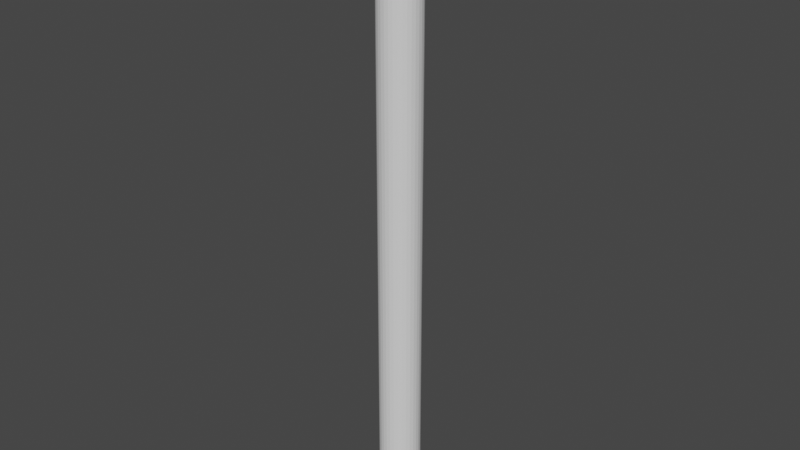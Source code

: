 # Source: glowstick.blend  (saved by Blender 2.93.21; exported with 4.5.12 LTS)
import bpy
from mathutils import Matrix  # noqa: F401  (used for matrix-valued properties, if any)

bpy.ops.wm.read_factory_settings(use_empty=True)
scene = bpy.context.scene
scene.name = 'Scene'

# ---- collections
col_collection = bpy.data.collections.new('Collection'); scene.collection.children.link(col_collection)

# ---- world
world_world = bpy.data.worlds.new('World'); scene.world = world_world
world_world.use_nodes = True; world_world.node_tree.nodes.clear()
_N = world_world.node_tree.nodes; _L = world_world.node_tree.links
n0 = _N.new('ShaderNodeOutputWorld'); n0.name = 'World Output'; n0.location = (300, 300)
n1 = _N.new('ShaderNodeBackground'); n1.name = 'Background'; n1.location = (10, 300)
n1.inputs[0].default_value = (0.05088, 0.05088, 0.05088, 1.0)
_L.new(n1.outputs[0], n0.inputs[0])
n0.is_active_output = True
world_world.color = (0.05088, 0.05088, 0.05088)
world_world.use_sun_shadow = False
world_world.sun_shadow_jitter_overblur = 0.0

# ---- meshes
me_cylinder = bpy.data.meshes.new('Cylinder')
me_cylinder.from_pydata([(0.0, 0.01, -0.15), (0.0, 0.01, 0.15), (0.001951, 0.009808, -0.15), (0.001951, 0.009808, 0.15), (0.003827, 0.009239, -0.15), (0.003827, 0.009239, 0.15), (0.005556, 0.008315, -0.15), (0.005556, 0.008315, 0.15), (0.007071, 0.007071, -0.15), (0.007071, 0.007071, 0.15), (0.008315, 0.005556, -0.15), (0.008315, 0.005556, 0.15), (0.009239, 0.003827, -0.15), (0.009239, 0.003827, 0.15), (0.009808, 0.001951, -0.15), (0.009808, 0.001951, 0.15), (0.01, -4.371e-10, -0.15), (0.01, -4.371e-10, 0.15), (0.009808, -0.001951, -0.15), (0.009808, -0.001951, 0.15), (0.009239, -0.003827, -0.15), (0.009239, -0.003827, 0.15), (0.008315, -0.005556, -0.15), (0.008315, -0.005556, 0.15), (0.007071, -0.007071, -0.15), (0.007071, -0.007071, 0.15), (0.005556, -0.008315, -0.15), (0.005556, -0.008315, 0.15), (0.003827, -0.009239, -0.15), (0.003827, -0.009239, 0.15), (0.001951, -0.009808, -0.15), (0.001951, -0.009808, 0.15), (-8.742e-10, -0.01, -0.15), (-8.742e-10, -0.01, 0.15), (-0.001951, -0.009808, -0.15), (-0.001951, -0.009808, 0.15), (-0.003827, -0.009239, -0.15), (-0.003827, -0.009239, 0.15), (-0.005556, -0.008315, -0.15), (-0.005556, -0.008315, 0.15), (-0.007071, -0.007071, -0.15), (-0.007071, -0.007071, 0.15), (-0.008315, -0.005556, -0.15), (-0.008315, -0.005556, 0.15), (-0.009239, -0.003827, -0.15), (-0.009239, -0.003827, 0.15), (-0.009808, -0.001951, -0.15), (-0.009808, -0.001951, 0.15), (-0.01, 1.192e-10, -0.15), (-0.01, 1.192e-10, 0.15), (-0.009808, 0.001951, -0.15), (-0.009808, 0.001951, 0.15), (-0.009239, 0.003827, -0.15), (-0.009239, 0.003827, 0.15), (-0.008315, 0.005556, -0.15), (-0.008315, 0.005556, 0.15), (-0.007071, 0.007071, -0.15), (-0.007071, 0.007071, 0.15), (-0.005556, 0.008315, -0.15), (-0.005556, 0.008315, 0.15), (-0.003827, 0.009239, -0.15), (-0.003827, 0.009239, 0.15), (-0.001951, 0.009808, -0.15), (-0.001951, 0.009808, 0.15)], [], [(0, 1, 3, 2), (2, 3, 5, 4), (4, 5, 7, 6), (6, 7, 9, 8), (8, 9, 11, 10), (10, 11, 13, 12), (12, 13, 15, 14), (14, 15, 17, 16), (16, 17, 19, 18), (18, 19, 21, 20), (20, 21, 23, 22), (22, 23, 25, 24), (24, 25, 27, 26), (26, 27, 29, 28), (28, 29, 31, 30), (30, 31, 33, 32), (32, 33, 35, 34), (34, 35, 37, 36), (36, 37, 39, 38), (38, 39, 41, 40), (40, 41, 43, 42), (42, 43, 45, 44), (44, 45, 47, 46), (46, 47, 49, 48), (48, 49, 51, 50), (50, 51, 53, 52), (52, 53, 55, 54), (54, 55, 57, 56), (56, 57, 59, 58), (58, 59, 61, 60), (3, 1, 63, 61, 59, 57, 55, 53, 51, 49, 47, 45, 43, 41, 39, 37, 35, 33, 31, 29, 27, 25, 23, 21, 19, 17, 15, 13, 11, 9, 7, 5), (60, 61, 63, 62), (62, 63, 1, 0), (0, 2, 4, 6, 8, 10, 12, 14, 16, 18, 20, 22, 24, 26, 28, 30, 32, 34, 36, 38, 40, 42, 44, 46, 48, 50, 52, 54, 56, 58, 60, 62)])
_uv = me_cylinder.uv_layers.new(name='UVMap')
_uv.uv.foreach_set('vector', [1.0, 0.5, 1.0, 1.0, 0.9688, 1.0, 0.9688, 0.5, 0.9688, 0.5, 0.9688, 1.0, 0.9375, 1.0, 0.9375, 0.5, 0.9375, 0.5, 0.9375, 1.0, 0.9062, 1.0, 0.9062, 0.5, 0.9062, 0.5, 0.9062, 1.0, 0.875, 1.0, 0.875, 0.5, 0.875, 0.5, 0.875, 1.0, 0.8438, 1.0, 0.8438, 0.5, 0.8438, 0.5, 0.8438, 1.0, 0.8125, 1.0, 0.8125, 0.5, 0.8125, 0.5, 0.8125, 1.0, 0.7812, 1.0, 0.7812, 0.5, 0.7812, 0.5, 0.7812, 1.0, 0.75, 1.0, 0.75, 0.5, 0.75, 0.5, 0.75, 1.0, 0.7188, 1.0, 0.7188, 0.5, 0.7188, 0.5, 0.7188, 1.0, 0.6875, 1.0, 0.6875, 0.5, 0.6875, 0.5, 0.6875, 1.0, 0.6562, 1.0, 0.6562, 0.5, 0.6562, 0.5, 0.6562, 1.0, 0.625, 1.0, 0.625, 0.5, 0.625, 0.5, 0.625, 1.0, 0.5938, 1.0, 0.5938, 0.5, 0.5938, 0.5, 0.5938, 1.0, 0.5625, 1.0, 0.5625, 0.5, 0.5625, 0.5, 0.5625, 1.0, 0.5312, 1.0, 0.5312, 0.5, 0.5312, 0.5, 0.5312, 1.0, 0.5, 1.0, 0.5, 0.5, 0.5, 0.5, 0.5, 1.0, 0.4688, 1.0, 0.4688, 0.5, 0.4688, 0.5, 0.4688, 1.0, 0.4375, 1.0, 0.4375, 0.5, 0.4375, 0.5, 0.4375, 1.0, 0.4062, 1.0, 0.4062, 0.5, 0.4062, 0.5, 0.4062, 1.0, 0.375, 1.0, 0.375, 0.5, 0.375, 0.5, 0.375, 1.0, 0.3438, 1.0, 0.3438, 0.5, 0.3438, 0.5, 0.3438, 1.0, 0.3125, 1.0, 0.3125, 0.5, 0.3125, 0.5, 0.3125, 1.0, 0.2812, 1.0, 0.2812, 0.5, 0.2812, 0.5, 0.2812, 1.0, 0.25, 1.0, 0.25, 0.5, 0.25, 0.5, 0.25, 1.0, 0.2188, 1.0, 0.2188, 0.5, 0.2188, 0.5, 0.2188, 1.0, 0.1875, 1.0, 0.1875, 0.5, 0.1875, 0.5, 0.1875, 1.0, 0.1562, 1.0, 0.1562, 0.5, 0.1562, 0.5, 0.1562, 1.0, 0.125, 1.0, 0.125, 0.5, 0.125, 0.5, 0.125, 1.0, 0.09375, 1.0, 0.09375, 0.5, 0.09375, 0.5, 0.09375, 1.0, 0.0625, 1.0, 0.0625, 0.5, 0.2968, 0.4854, 0.25, 0.49, 0.2032, 0.4854, 0.1582, 0.4717, 0.1167, 0.4496, 0.08029, 0.4197, 0.05045, 0.3833, 0.02827, 0.3418, 0.01461, 0.2968, 0.01, 0.25, 0.01461, 0.2032, 0.02827, 0.1582, 0.05045, 0.1167, 0.08029, 0.08029, 0.1167, 0.05045, 0.1582, 0.02827, 0.2032, 0.01461, 0.25, 0.01, 0.2968, 0.01461, 0.3418, 0.02827, 0.3833, 0.05045, 0.4197, 0.08029, 0.4496, 0.1167, 0.4717, 0.1582, 0.4854, 0.2032, 0.49, 0.25, 0.4854, 0.2968, 0.4717, 0.3418, 0.4496, 0.3833, 0.4197, 0.4197, 0.3833, 0.4496, 0.3418, 0.4717, 0.0625, 0.5, 0.0625, 1.0, 0.03125, 1.0, 0.03125, 0.5, 0.03125, 0.5, 0.03125, 1.0, 0.0, 1.0, 0.0, 0.5, 0.75, 0.49, 0.7968, 0.4854, 0.8418, 0.4717, 0.8833, 0.4496, 0.9197, 0.4197, 0.9496, 0.3833, 0.9717, 0.3418, 0.9854, 0.2968, 0.99, 0.25, 0.9854, 0.2032, 0.9717, 0.1582, 0.9496, 0.1167, 0.9197, 0.08029, 0.8833, 0.05045, 0.8418, 0.02827, 0.7968, 0.01461, 0.75, 0.01, 0.7032, 0.01461, 0.6582, 0.02827, 0.6167, 0.05045, 0.5803, 0.08029, 0.5504, 0.1167, 0.5283, 0.1582, 0.5146, 0.2032, 0.51, 0.25, 0.5146, 0.2968, 0.5283, 0.3418, 0.5504, 0.3833, 0.5803, 0.4197, 0.6167, 0.4496, 0.6582, 0.4717, 0.7032, 0.4854])
me_cylinder.use_remesh_fix_poles = True
me_cylinder.use_remesh_preserve_attributes = False
me_cylinder.update()

# ---- objects
ob_cylinder = bpy.data.objects.new('Cylinder', me_cylinder)

# ---- transforms, parenting, visibility, modifiers, constraints
ob_cylinder.location = (0.0, 0.0, 0.0)

# ---- collection membership
col_collection.objects.link(ob_cylinder)

# ---- scene / render settings (as saved in the file)
scene.frame_start = 1; scene.frame_end = 250; scene.frame_set(1)
scene.render.engine = 'BLENDER_EEVEE_NEXT'
scene.cycles.use_denoising = False
scene.cycles.samples = 128
scene.cycles.sampling_pattern = 'TABULATED_SOBOL'
scene.cycles.use_adaptive_sampling = False
scene.cycles.use_light_tree = False
scene.view_settings.view_transform = 'Filmic'
bpy.context.view_layer.update()

# ---- added for rendering (the .blend has no active camera and no usable light): camera, sun
cam_auto = bpy.data.cameras.new('AutoCamera')
cam_auto.lens = 50.0
cam_auto.sensor_width = 36.0
cam_auto.clip_end = 1000.0
ob_auto_camera = bpy.data.objects.new('AutoCamera', cam_auto)
scene.collection.objects.link(ob_auto_camera)
ob_auto_camera.location = (0.278798, -0.334558, 0.223039)
ob_auto_camera.rotation_euler = (1.09748, -7.21219e-08, 0.694738)
scene.camera = ob_auto_camera
light_auto_sun = bpy.data.lights.new('AutoSun', 'SUN')
light_auto_sun.energy = 3.0
light_auto_sun.angle = 0.0523599
ob_auto_sun = bpy.data.objects.new('AutoSun', light_auto_sun)
scene.collection.objects.link(ob_auto_sun)
ob_auto_sun.rotation_euler = (0.872665, 0.174533, 0.523599)
bpy.context.view_layer.update()
